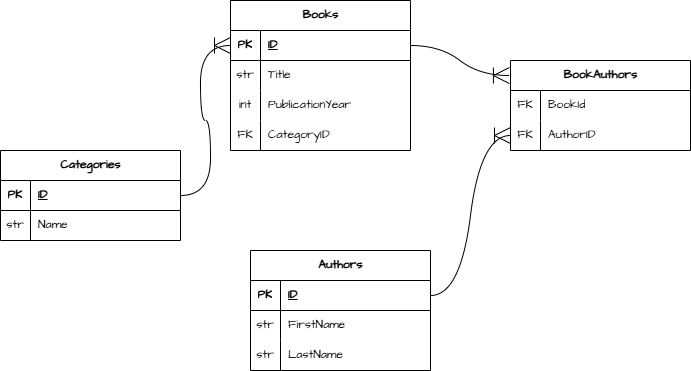

The diagram above was exported from draw.io. Its source (the exported page's mxGraphModel, read from the mxfile embedded in the PNG):
<mxGraphModel dx="1898" dy="813" grid="1" gridSize="10" guides="1" tooltips="1" connect="1" arrows="1" fold="1" page="1" pageScale="1" pageWidth="850" pageHeight="1100" math="0" shadow="0">
  <root>
    <mxCell id="0" />
    <mxCell id="1" parent="0" />
    <mxCell id="R6OflA6vIirhddAWx0dO-1" parent="1" style="shape=table;startSize=30;container=1;collapsible=1;childLayout=tableLayout;fixedRows=1;rowLines=0;fontStyle=1;align=center;resizeLast=1;html=1;fontFamily=Architects Daughter;fontSource=https%3A%2F%2Ffonts.googleapis.com%2Fcss%3Ffamily%3DArchitects%2BDaughter;" value="Books" vertex="1">
      <mxGeometry height="150" width="180" x="-590" y="330" as="geometry" />
    </mxCell>
    <mxCell id="R6OflA6vIirhddAWx0dO-2" parent="R6OflA6vIirhddAWx0dO-1" style="shape=tableRow;horizontal=0;startSize=0;swimlaneHead=0;swimlaneBody=0;fillColor=none;collapsible=0;dropTarget=0;points=[[0,0.5],[1,0.5]];portConstraint=eastwest;top=0;left=0;right=0;bottom=1;fontFamily=Architects Daughter;fontSource=https%3A%2F%2Ffonts.googleapis.com%2Fcss%3Ffamily%3DArchitects%2BDaughter;" value="" vertex="1">
      <mxGeometry height="30" width="180" y="30" as="geometry" />
    </mxCell>
    <mxCell id="R6OflA6vIirhddAWx0dO-3" parent="R6OflA6vIirhddAWx0dO-2" style="shape=partialRectangle;connectable=0;fillColor=none;top=0;left=0;bottom=0;right=0;fontStyle=1;overflow=hidden;whiteSpace=wrap;html=1;fontFamily=Architects Daughter;fontSource=https%3A%2F%2Ffonts.googleapis.com%2Fcss%3Ffamily%3DArchitects%2BDaughter;" value="PK" vertex="1">
      <mxGeometry height="30" width="30" as="geometry">
        <mxRectangle height="30" width="30" as="alternateBounds" />
      </mxGeometry>
    </mxCell>
    <mxCell id="R6OflA6vIirhddAWx0dO-4" parent="R6OflA6vIirhddAWx0dO-2" style="shape=partialRectangle;connectable=0;fillColor=none;top=0;left=0;bottom=0;right=0;align=left;spacingLeft=6;fontStyle=5;overflow=hidden;whiteSpace=wrap;html=1;fontFamily=Architects Daughter;fontSource=https%3A%2F%2Ffonts.googleapis.com%2Fcss%3Ffamily%3DArchitects%2BDaughter;" value="ID" vertex="1">
      <mxGeometry height="30" width="150" x="30" as="geometry">
        <mxRectangle height="30" width="150" as="alternateBounds" />
      </mxGeometry>
    </mxCell>
    <mxCell id="R6OflA6vIirhddAWx0dO-5" parent="R6OflA6vIirhddAWx0dO-1" style="shape=tableRow;horizontal=0;startSize=0;swimlaneHead=0;swimlaneBody=0;fillColor=none;collapsible=0;dropTarget=0;points=[[0,0.5],[1,0.5]];portConstraint=eastwest;top=0;left=0;right=0;bottom=0;fontFamily=Architects Daughter;fontSource=https%3A%2F%2Ffonts.googleapis.com%2Fcss%3Ffamily%3DArchitects%2BDaughter;" value="" vertex="1">
      <mxGeometry height="30" width="180" y="60" as="geometry" />
    </mxCell>
    <mxCell id="R6OflA6vIirhddAWx0dO-6" parent="R6OflA6vIirhddAWx0dO-5" style="shape=partialRectangle;connectable=0;fillColor=none;top=0;left=0;bottom=0;right=0;editable=1;overflow=hidden;whiteSpace=wrap;html=1;fontFamily=Architects Daughter;fontSource=https%3A%2F%2Ffonts.googleapis.com%2Fcss%3Ffamily%3DArchitects%2BDaughter;" value="str" vertex="1">
      <mxGeometry height="30" width="30" as="geometry">
        <mxRectangle height="30" width="30" as="alternateBounds" />
      </mxGeometry>
    </mxCell>
    <mxCell id="R6OflA6vIirhddAWx0dO-7" parent="R6OflA6vIirhddAWx0dO-5" style="shape=partialRectangle;connectable=0;fillColor=none;top=0;left=0;bottom=0;right=0;align=left;spacingLeft=6;overflow=hidden;whiteSpace=wrap;html=1;fontFamily=Architects Daughter;fontSource=https%3A%2F%2Ffonts.googleapis.com%2Fcss%3Ffamily%3DArchitects%2BDaughter;" value="Title" vertex="1">
      <mxGeometry height="30" width="150" x="30" as="geometry">
        <mxRectangle height="30" width="150" as="alternateBounds" />
      </mxGeometry>
    </mxCell>
    <mxCell id="R6OflA6vIirhddAWx0dO-8" parent="R6OflA6vIirhddAWx0dO-1" style="shape=tableRow;horizontal=0;startSize=0;swimlaneHead=0;swimlaneBody=0;fillColor=none;collapsible=0;dropTarget=0;points=[[0,0.5],[1,0.5]];portConstraint=eastwest;top=0;left=0;right=0;bottom=0;fontFamily=Architects Daughter;fontSource=https%3A%2F%2Ffonts.googleapis.com%2Fcss%3Ffamily%3DArchitects%2BDaughter;" value="" vertex="1">
      <mxGeometry height="30" width="180" y="90" as="geometry" />
    </mxCell>
    <mxCell id="R6OflA6vIirhddAWx0dO-9" parent="R6OflA6vIirhddAWx0dO-8" style="shape=partialRectangle;connectable=0;fillColor=none;top=0;left=0;bottom=0;right=0;editable=1;overflow=hidden;whiteSpace=wrap;html=1;fontFamily=Architects Daughter;fontSource=https%3A%2F%2Ffonts.googleapis.com%2Fcss%3Ffamily%3DArchitects%2BDaughter;" value="int" vertex="1">
      <mxGeometry height="30" width="30" as="geometry">
        <mxRectangle height="30" width="30" as="alternateBounds" />
      </mxGeometry>
    </mxCell>
    <mxCell id="R6OflA6vIirhddAWx0dO-10" parent="R6OflA6vIirhddAWx0dO-8" style="shape=partialRectangle;connectable=0;fillColor=none;top=0;left=0;bottom=0;right=0;align=left;spacingLeft=6;overflow=hidden;whiteSpace=wrap;html=1;fontFamily=Architects Daughter;fontSource=https%3A%2F%2Ffonts.googleapis.com%2Fcss%3Ffamily%3DArchitects%2BDaughter;" value="PublicationYear" vertex="1">
      <mxGeometry height="30" width="150" x="30" as="geometry">
        <mxRectangle height="30" width="150" as="alternateBounds" />
      </mxGeometry>
    </mxCell>
    <mxCell id="R6OflA6vIirhddAWx0dO-57" parent="R6OflA6vIirhddAWx0dO-1" style="shape=tableRow;horizontal=0;startSize=0;swimlaneHead=0;swimlaneBody=0;fillColor=none;collapsible=0;dropTarget=0;points=[[0,0.5],[1,0.5]];portConstraint=eastwest;top=0;left=0;right=0;bottom=0;fontFamily=Architects Daughter;fontSource=https%3A%2F%2Ffonts.googleapis.com%2Fcss%3Ffamily%3DArchitects%2BDaughter;" value="" vertex="1">
      <mxGeometry height="30" width="180" y="120" as="geometry" />
    </mxCell>
    <mxCell id="R6OflA6vIirhddAWx0dO-58" parent="R6OflA6vIirhddAWx0dO-57" style="shape=partialRectangle;connectable=0;fillColor=none;top=0;left=0;bottom=0;right=0;editable=1;overflow=hidden;whiteSpace=wrap;html=1;fontFamily=Architects Daughter;fontSource=https%3A%2F%2Ffonts.googleapis.com%2Fcss%3Ffamily%3DArchitects%2BDaughter;" value="FK" vertex="1">
      <mxGeometry height="30" width="30" as="geometry">
        <mxRectangle height="30" width="30" as="alternateBounds" />
      </mxGeometry>
    </mxCell>
    <mxCell id="R6OflA6vIirhddAWx0dO-59" parent="R6OflA6vIirhddAWx0dO-57" style="shape=partialRectangle;connectable=0;fillColor=none;top=0;left=0;bottom=0;right=0;align=left;spacingLeft=6;overflow=hidden;whiteSpace=wrap;html=1;fontFamily=Architects Daughter;fontSource=https%3A%2F%2Ffonts.googleapis.com%2Fcss%3Ffamily%3DArchitects%2BDaughter;" value="CategoryID" vertex="1">
      <mxGeometry height="30" width="150" x="30" as="geometry">
        <mxRectangle height="30" width="150" as="alternateBounds" />
      </mxGeometry>
    </mxCell>
    <mxCell id="R6OflA6vIirhddAWx0dO-14" parent="1" style="shape=table;startSize=30;container=1;collapsible=1;childLayout=tableLayout;fixedRows=1;rowLines=0;fontStyle=1;align=center;resizeLast=1;html=1;fontFamily=Architects Daughter;fontSource=https%3A%2F%2Ffonts.googleapis.com%2Fcss%3Ffamily%3DArchitects%2BDaughter;" value="Authors" vertex="1">
      <mxGeometry height="120" width="180" x="-570" y="580" as="geometry" />
    </mxCell>
    <mxCell id="R6OflA6vIirhddAWx0dO-15" parent="R6OflA6vIirhddAWx0dO-14" style="shape=tableRow;horizontal=0;startSize=0;swimlaneHead=0;swimlaneBody=0;fillColor=none;collapsible=0;dropTarget=0;points=[[0,0.5],[1,0.5]];portConstraint=eastwest;top=0;left=0;right=0;bottom=1;fontFamily=Architects Daughter;fontSource=https%3A%2F%2Ffonts.googleapis.com%2Fcss%3Ffamily%3DArchitects%2BDaughter;" value="" vertex="1">
      <mxGeometry height="30" width="180" y="30" as="geometry" />
    </mxCell>
    <mxCell id="R6OflA6vIirhddAWx0dO-16" parent="R6OflA6vIirhddAWx0dO-15" style="shape=partialRectangle;connectable=0;fillColor=none;top=0;left=0;bottom=0;right=0;fontStyle=1;overflow=hidden;whiteSpace=wrap;html=1;fontFamily=Architects Daughter;fontSource=https%3A%2F%2Ffonts.googleapis.com%2Fcss%3Ffamily%3DArchitects%2BDaughter;" value="PK" vertex="1">
      <mxGeometry height="30" width="30" as="geometry">
        <mxRectangle height="30" width="30" as="alternateBounds" />
      </mxGeometry>
    </mxCell>
    <mxCell id="R6OflA6vIirhddAWx0dO-17" parent="R6OflA6vIirhddAWx0dO-15" style="shape=partialRectangle;connectable=0;fillColor=none;top=0;left=0;bottom=0;right=0;align=left;spacingLeft=6;fontStyle=5;overflow=hidden;whiteSpace=wrap;html=1;fontFamily=Architects Daughter;fontSource=https%3A%2F%2Ffonts.googleapis.com%2Fcss%3Ffamily%3DArchitects%2BDaughter;" value="ID" vertex="1">
      <mxGeometry height="30" width="150" x="30" as="geometry">
        <mxRectangle height="30" width="150" as="alternateBounds" />
      </mxGeometry>
    </mxCell>
    <mxCell id="R6OflA6vIirhddAWx0dO-18" parent="R6OflA6vIirhddAWx0dO-14" style="shape=tableRow;horizontal=0;startSize=0;swimlaneHead=0;swimlaneBody=0;fillColor=none;collapsible=0;dropTarget=0;points=[[0,0.5],[1,0.5]];portConstraint=eastwest;top=0;left=0;right=0;bottom=0;fontFamily=Architects Daughter;fontSource=https%3A%2F%2Ffonts.googleapis.com%2Fcss%3Ffamily%3DArchitects%2BDaughter;" value="" vertex="1">
      <mxGeometry height="30" width="180" y="60" as="geometry" />
    </mxCell>
    <mxCell id="R6OflA6vIirhddAWx0dO-19" parent="R6OflA6vIirhddAWx0dO-18" style="shape=partialRectangle;connectable=0;fillColor=none;top=0;left=0;bottom=0;right=0;editable=1;overflow=hidden;whiteSpace=wrap;html=1;fontFamily=Architects Daughter;fontSource=https%3A%2F%2Ffonts.googleapis.com%2Fcss%3Ffamily%3DArchitects%2BDaughter;" value="str" vertex="1">
      <mxGeometry height="30" width="30" as="geometry">
        <mxRectangle height="30" width="30" as="alternateBounds" />
      </mxGeometry>
    </mxCell>
    <mxCell id="R6OflA6vIirhddAWx0dO-20" parent="R6OflA6vIirhddAWx0dO-18" style="shape=partialRectangle;connectable=0;fillColor=none;top=0;left=0;bottom=0;right=0;align=left;spacingLeft=6;overflow=hidden;whiteSpace=wrap;html=1;fontFamily=Architects Daughter;fontSource=https%3A%2F%2Ffonts.googleapis.com%2Fcss%3Ffamily%3DArchitects%2BDaughter;" value="FirstName" vertex="1">
      <mxGeometry height="30" width="150" x="30" as="geometry">
        <mxRectangle height="30" width="150" as="alternateBounds" />
      </mxGeometry>
    </mxCell>
    <mxCell id="R6OflA6vIirhddAWx0dO-21" parent="R6OflA6vIirhddAWx0dO-14" style="shape=tableRow;horizontal=0;startSize=0;swimlaneHead=0;swimlaneBody=0;fillColor=none;collapsible=0;dropTarget=0;points=[[0,0.5],[1,0.5]];portConstraint=eastwest;top=0;left=0;right=0;bottom=0;fontFamily=Architects Daughter;fontSource=https%3A%2F%2Ffonts.googleapis.com%2Fcss%3Ffamily%3DArchitects%2BDaughter;" value="" vertex="1">
      <mxGeometry height="30" width="180" y="90" as="geometry" />
    </mxCell>
    <mxCell id="R6OflA6vIirhddAWx0dO-22" parent="R6OflA6vIirhddAWx0dO-21" style="shape=partialRectangle;connectable=0;fillColor=none;top=0;left=0;bottom=0;right=0;editable=1;overflow=hidden;whiteSpace=wrap;html=1;fontFamily=Architects Daughter;fontSource=https%3A%2F%2Ffonts.googleapis.com%2Fcss%3Ffamily%3DArchitects%2BDaughter;" value="str" vertex="1">
      <mxGeometry height="30" width="30" as="geometry">
        <mxRectangle height="30" width="30" as="alternateBounds" />
      </mxGeometry>
    </mxCell>
    <mxCell id="R6OflA6vIirhddAWx0dO-23" parent="R6OflA6vIirhddAWx0dO-21" style="shape=partialRectangle;connectable=0;fillColor=none;top=0;left=0;bottom=0;right=0;align=left;spacingLeft=6;overflow=hidden;whiteSpace=wrap;html=1;fontFamily=Architects Daughter;fontSource=https%3A%2F%2Ffonts.googleapis.com%2Fcss%3Ffamily%3DArchitects%2BDaughter;" value="LastName" vertex="1">
      <mxGeometry height="30" width="150" x="30" as="geometry">
        <mxRectangle height="30" width="150" as="alternateBounds" />
      </mxGeometry>
    </mxCell>
    <mxCell id="R6OflA6vIirhddAWx0dO-27" parent="1" style="shape=table;startSize=30;container=1;collapsible=1;childLayout=tableLayout;fixedRows=1;rowLines=0;fontStyle=1;align=center;resizeLast=1;html=1;fontFamily=Architects Daughter;fontSource=https%3A%2F%2Ffonts.googleapis.com%2Fcss%3Ffamily%3DArchitects%2BDaughter;" value="Categories" vertex="1">
      <mxGeometry height="90" width="180" x="-820" y="480" as="geometry" />
    </mxCell>
    <mxCell id="R6OflA6vIirhddAWx0dO-28" parent="R6OflA6vIirhddAWx0dO-27" style="shape=tableRow;horizontal=0;startSize=0;swimlaneHead=0;swimlaneBody=0;fillColor=none;collapsible=0;dropTarget=0;points=[[0,0.5],[1,0.5]];portConstraint=eastwest;top=0;left=0;right=0;bottom=1;fontFamily=Architects Daughter;fontSource=https%3A%2F%2Ffonts.googleapis.com%2Fcss%3Ffamily%3DArchitects%2BDaughter;" value="" vertex="1">
      <mxGeometry height="30" width="180" y="30" as="geometry" />
    </mxCell>
    <mxCell id="R6OflA6vIirhddAWx0dO-29" parent="R6OflA6vIirhddAWx0dO-28" style="shape=partialRectangle;connectable=0;fillColor=none;top=0;left=0;bottom=0;right=0;fontStyle=1;overflow=hidden;whiteSpace=wrap;html=1;fontFamily=Architects Daughter;fontSource=https%3A%2F%2Ffonts.googleapis.com%2Fcss%3Ffamily%3DArchitects%2BDaughter;" value="PK" vertex="1">
      <mxGeometry height="30" width="30" as="geometry">
        <mxRectangle height="30" width="30" as="alternateBounds" />
      </mxGeometry>
    </mxCell>
    <mxCell id="R6OflA6vIirhddAWx0dO-30" parent="R6OflA6vIirhddAWx0dO-28" style="shape=partialRectangle;connectable=0;fillColor=none;top=0;left=0;bottom=0;right=0;align=left;spacingLeft=6;fontStyle=5;overflow=hidden;whiteSpace=wrap;html=1;fontFamily=Architects Daughter;fontSource=https%3A%2F%2Ffonts.googleapis.com%2Fcss%3Ffamily%3DArchitects%2BDaughter;" value="ID" vertex="1">
      <mxGeometry height="30" width="150" x="30" as="geometry">
        <mxRectangle height="30" width="150" as="alternateBounds" />
      </mxGeometry>
    </mxCell>
    <mxCell id="R6OflA6vIirhddAWx0dO-31" parent="R6OflA6vIirhddAWx0dO-27" style="shape=tableRow;horizontal=0;startSize=0;swimlaneHead=0;swimlaneBody=0;fillColor=none;collapsible=0;dropTarget=0;points=[[0,0.5],[1,0.5]];portConstraint=eastwest;top=0;left=0;right=0;bottom=0;fontFamily=Architects Daughter;fontSource=https%3A%2F%2Ffonts.googleapis.com%2Fcss%3Ffamily%3DArchitects%2BDaughter;" value="" vertex="1">
      <mxGeometry height="30" width="180" y="60" as="geometry" />
    </mxCell>
    <mxCell id="R6OflA6vIirhddAWx0dO-32" parent="R6OflA6vIirhddAWx0dO-31" style="shape=partialRectangle;connectable=0;fillColor=none;top=0;left=0;bottom=0;right=0;editable=1;overflow=hidden;whiteSpace=wrap;html=1;fontFamily=Architects Daughter;fontSource=https%3A%2F%2Ffonts.googleapis.com%2Fcss%3Ffamily%3DArchitects%2BDaughter;" value="str" vertex="1">
      <mxGeometry height="30" width="30" as="geometry">
        <mxRectangle height="30" width="30" as="alternateBounds" />
      </mxGeometry>
    </mxCell>
    <mxCell id="R6OflA6vIirhddAWx0dO-33" parent="R6OflA6vIirhddAWx0dO-31" style="shape=partialRectangle;connectable=0;fillColor=none;top=0;left=0;bottom=0;right=0;align=left;spacingLeft=6;overflow=hidden;whiteSpace=wrap;html=1;fontFamily=Architects Daughter;fontSource=https%3A%2F%2Ffonts.googleapis.com%2Fcss%3Ffamily%3DArchitects%2BDaughter;" value="Name" vertex="1">
      <mxGeometry height="30" width="150" x="30" as="geometry">
        <mxRectangle height="30" width="150" as="alternateBounds" />
      </mxGeometry>
    </mxCell>
    <mxCell id="R6OflA6vIirhddAWx0dO-40" parent="1" style="shape=table;startSize=30;container=1;collapsible=1;childLayout=tableLayout;fixedRows=1;rowLines=0;fontStyle=1;align=center;resizeLast=1;html=1;fontFamily=Architects Daughter;fontSource=https%3A%2F%2Ffonts.googleapis.com%2Fcss%3Ffamily%3DArchitects%2BDaughter;" value="BookAuthors" vertex="1">
      <mxGeometry height="90" width="180" x="-310" y="390" as="geometry" />
    </mxCell>
    <mxCell id="R6OflA6vIirhddAWx0dO-44" parent="R6OflA6vIirhddAWx0dO-40" style="shape=tableRow;horizontal=0;startSize=0;swimlaneHead=0;swimlaneBody=0;fillColor=none;collapsible=0;dropTarget=0;points=[[0,0.5],[1,0.5]];portConstraint=eastwest;top=0;left=0;right=0;bottom=0;fontFamily=Architects Daughter;fontSource=https%3A%2F%2Ffonts.googleapis.com%2Fcss%3Ffamily%3DArchitects%2BDaughter;" value="" vertex="1">
      <mxGeometry height="30" width="180" y="30" as="geometry" />
    </mxCell>
    <mxCell id="R6OflA6vIirhddAWx0dO-45" parent="R6OflA6vIirhddAWx0dO-44" style="shape=partialRectangle;connectable=0;fillColor=none;top=0;left=0;bottom=0;right=0;editable=1;overflow=hidden;whiteSpace=wrap;html=1;fontFamily=Architects Daughter;fontSource=https%3A%2F%2Ffonts.googleapis.com%2Fcss%3Ffamily%3DArchitects%2BDaughter;" value="FK" vertex="1">
      <mxGeometry height="30" width="30" as="geometry">
        <mxRectangle height="30" width="30" as="alternateBounds" />
      </mxGeometry>
    </mxCell>
    <mxCell id="R6OflA6vIirhddAWx0dO-46" parent="R6OflA6vIirhddAWx0dO-44" style="shape=partialRectangle;connectable=0;fillColor=none;top=0;left=0;bottom=0;right=0;align=left;spacingLeft=6;overflow=hidden;whiteSpace=wrap;html=1;fontFamily=Architects Daughter;fontSource=https%3A%2F%2Ffonts.googleapis.com%2Fcss%3Ffamily%3DArchitects%2BDaughter;" value="BookId" vertex="1">
      <mxGeometry height="30" width="150" x="30" as="geometry">
        <mxRectangle height="30" width="150" as="alternateBounds" />
      </mxGeometry>
    </mxCell>
    <mxCell id="R6OflA6vIirhddAWx0dO-47" parent="R6OflA6vIirhddAWx0dO-40" style="shape=tableRow;horizontal=0;startSize=0;swimlaneHead=0;swimlaneBody=0;fillColor=none;collapsible=0;dropTarget=0;points=[[0,0.5],[1,0.5]];portConstraint=eastwest;top=0;left=0;right=0;bottom=0;fontFamily=Architects Daughter;fontSource=https%3A%2F%2Ffonts.googleapis.com%2Fcss%3Ffamily%3DArchitects%2BDaughter;" value="" vertex="1">
      <mxGeometry height="30" width="180" y="60" as="geometry" />
    </mxCell>
    <mxCell id="R6OflA6vIirhddAWx0dO-48" parent="R6OflA6vIirhddAWx0dO-47" style="shape=partialRectangle;connectable=0;fillColor=none;top=0;left=0;bottom=0;right=0;editable=1;overflow=hidden;whiteSpace=wrap;html=1;fontFamily=Architects Daughter;fontSource=https%3A%2F%2Ffonts.googleapis.com%2Fcss%3Ffamily%3DArchitects%2BDaughter;" value="FK" vertex="1">
      <mxGeometry height="30" width="30" as="geometry">
        <mxRectangle height="30" width="30" as="alternateBounds" />
      </mxGeometry>
    </mxCell>
    <mxCell id="R6OflA6vIirhddAWx0dO-49" parent="R6OflA6vIirhddAWx0dO-47" style="shape=partialRectangle;connectable=0;fillColor=none;top=0;left=0;bottom=0;right=0;align=left;spacingLeft=6;overflow=hidden;whiteSpace=wrap;html=1;fontFamily=Architects Daughter;fontSource=https%3A%2F%2Ffonts.googleapis.com%2Fcss%3Ffamily%3DArchitects%2BDaughter;" value="AuthorID" vertex="1">
      <mxGeometry height="30" width="150" x="30" as="geometry">
        <mxRectangle height="30" width="150" as="alternateBounds" />
      </mxGeometry>
    </mxCell>
    <mxCell id="R6OflA6vIirhddAWx0dO-54" edge="1" parent="1" source="R6OflA6vIirhddAWx0dO-2" style="edgeStyle=entityRelationEdgeStyle;fontSize=12;html=1;endArrow=ERoneToMany;rounded=0;fontFamily=Architects Daughter;fontSource=https%3A%2F%2Ffonts.googleapis.com%2Fcss%3Ffamily%3DArchitects%2BDaughter;startSize=14;endSize=14;sourcePerimeterSpacing=8;targetPerimeterSpacing=8;curved=1;exitX=1;exitY=0.5;exitDx=0;exitDy=0;entryX=-0.006;entryY=0.167;entryDx=0;entryDy=0;entryPerimeter=0;" target="R6OflA6vIirhddAWx0dO-40" value="">
      <mxGeometry height="100" relative="1" width="100" as="geometry">
        <mxPoint x="-500" y="570" as="sourcePoint" />
        <mxPoint x="-440" y="625" as="targetPoint" />
      </mxGeometry>
    </mxCell>
    <mxCell id="R6OflA6vIirhddAWx0dO-55" edge="1" parent="1" source="R6OflA6vIirhddAWx0dO-15" style="edgeStyle=entityRelationEdgeStyle;fontSize=12;html=1;endArrow=ERoneToMany;rounded=0;fontFamily=Architects Daughter;fontSource=https%3A%2F%2Ffonts.googleapis.com%2Fcss%3Ffamily%3DArchitects%2BDaughter;startSize=14;endSize=14;sourcePerimeterSpacing=8;targetPerimeterSpacing=8;curved=1;exitX=1;exitY=0.5;exitDx=0;exitDy=0;entryX=0;entryY=0.5;entryDx=0;entryDy=0;" target="R6OflA6vIirhddAWx0dO-47" value="">
      <mxGeometry height="100" relative="1" width="100" as="geometry">
        <mxPoint x="-520" y="425" as="sourcePoint" />
        <mxPoint x="-220" y="530" as="targetPoint" />
      </mxGeometry>
    </mxCell>
    <mxCell id="R6OflA6vIirhddAWx0dO-56" edge="1" parent="1" source="R6OflA6vIirhddAWx0dO-28" style="edgeStyle=entityRelationEdgeStyle;fontSize=12;html=1;endArrow=ERoneToMany;rounded=0;fontFamily=Architects Daughter;fontSource=https%3A%2F%2Ffonts.googleapis.com%2Fcss%3Ffamily%3DArchitects%2BDaughter;startSize=14;endSize=14;sourcePerimeterSpacing=8;targetPerimeterSpacing=8;curved=1;exitX=1;exitY=0.5;exitDx=0;exitDy=0;entryX=0;entryY=0.5;entryDx=0;entryDy=0;" target="R6OflA6vIirhddAWx0dO-2" value="">
      <mxGeometry height="100" relative="1" width="100" as="geometry">
        <mxPoint x="-740" y="420" as="sourcePoint" />
        <mxPoint x="-620" y="410" as="targetPoint" />
      </mxGeometry>
    </mxCell>
  </root>
</mxGraphModel>